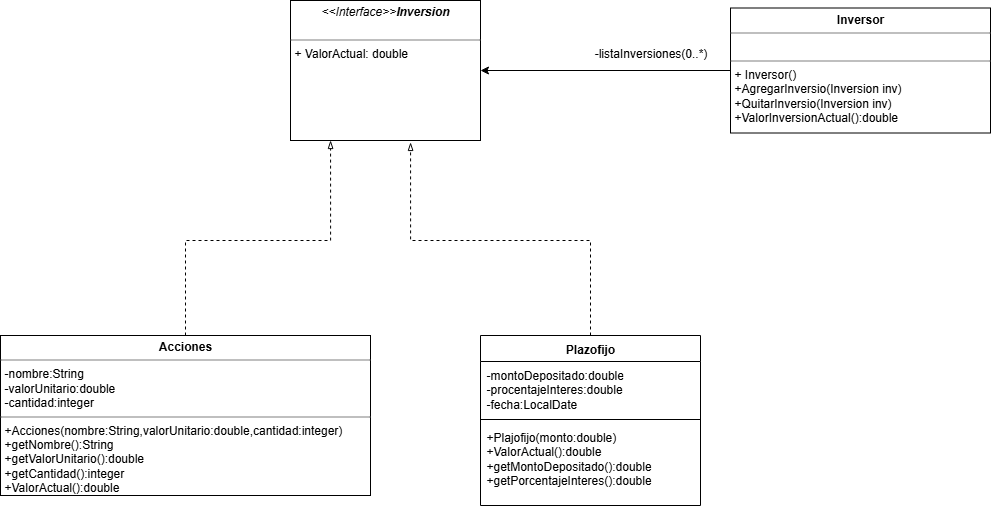

The diagram above was exported from draw.io. Its source (the exported page's mxGraphModel, read from the mxfile embedded in the PNG):
<mxGraphModel dx="2276" dy="749" grid="1" gridSize="10" guides="1" tooltips="1" connect="1" arrows="1" fold="1" page="1" pageScale="1" pageWidth="850" pageHeight="1100" math="0" shadow="0">
  <root>
    <mxCell id="0" />
    <mxCell id="1" parent="0" />
    <mxCell id="-qXrqnAyL0A6dm70I89Q-3" value="&lt;p style=&quot;margin:0px;margin-top:4px;text-align:center;&quot;&gt;&lt;i&gt;&amp;lt;&amp;lt;Interface&amp;gt;&amp;gt;&lt;b&gt;Inversion&lt;/b&gt;&lt;/i&gt;&lt;br&gt;&lt;/p&gt;&lt;p style=&quot;margin:0px;margin-left:4px;&quot;&gt;&lt;br&gt;&lt;/p&gt;&lt;hr size=&quot;1&quot; style=&quot;border-style:solid;&quot;&gt;&lt;p style=&quot;margin:0px;margin-left:4px;&quot;&gt;+ ValorActual: double&lt;/p&gt;" style="verticalAlign=top;align=left;overflow=fill;html=1;whiteSpace=wrap;" parent="1" vertex="1">
      <mxGeometry x="-80" y="100" width="190" height="140" as="geometry" />
    </mxCell>
    <mxCell id="-qXrqnAyL0A6dm70I89Q-31" style="edgeStyle=orthogonalEdgeStyle;rounded=0;orthogonalLoop=1;jettySize=auto;html=1;exitX=0.5;exitY=0;exitDx=0;exitDy=0;dashed=1;endArrow=blockThin;endFill=0;entryX=0.211;entryY=1;entryDx=0;entryDy=0;entryPerimeter=0;" parent="1" source="-qXrqnAyL0A6dm70I89Q-6" target="-qXrqnAyL0A6dm70I89Q-3" edge="1">
      <mxGeometry relative="1" as="geometry">
        <mxPoint x="-40" y="250" as="targetPoint" />
        <Array as="points">
          <mxPoint x="-185" y="340" />
          <mxPoint x="-40" y="340" />
        </Array>
      </mxGeometry>
    </mxCell>
    <mxCell id="-qXrqnAyL0A6dm70I89Q-6" value="&lt;p style=&quot;margin:0px;margin-top:4px;text-align:center;&quot;&gt;&lt;b&gt;Acciones&lt;/b&gt;&lt;/p&gt;&lt;hr size=&quot;1&quot; style=&quot;border-style:solid;&quot;&gt;&lt;p style=&quot;margin:0px;margin-left:4px;&quot;&gt;-nombre:String&lt;/p&gt;&lt;p style=&quot;margin:0px;margin-left:4px;&quot;&gt;-valorUnitario:double&lt;/p&gt;&lt;p style=&quot;margin:0px;margin-left:4px;&quot;&gt;-cantidad:integer&lt;/p&gt;&lt;hr size=&quot;1&quot; style=&quot;border-style:solid;&quot;&gt;&lt;p style=&quot;margin:0px;margin-left:4px;&quot;&gt;+Acciones(nombre:String,valorUnitario:double,cantidad:integer)&lt;/p&gt;&lt;p style=&quot;margin:0px;margin-left:4px;&quot;&gt;+getNombre():String&lt;/p&gt;&lt;p style=&quot;margin:0px;margin-left:4px;&quot;&gt;+getValorUnitario():double&lt;/p&gt;&lt;p style=&quot;margin:0px;margin-left:4px;&quot;&gt;+getCantidad():integer&lt;/p&gt;&lt;p style=&quot;margin:0px;margin-left:4px;&quot;&gt;+ValorActual():double&lt;/p&gt;" style="verticalAlign=top;align=left;overflow=fill;html=1;whiteSpace=wrap;" parent="1" vertex="1">
      <mxGeometry x="-370" y="435" width="370" height="160" as="geometry" />
    </mxCell>
    <mxCell id="-qXrqnAyL0A6dm70I89Q-30" style="edgeStyle=orthogonalEdgeStyle;rounded=0;orthogonalLoop=1;jettySize=auto;html=1;dashed=1;endArrow=blockThin;endFill=0;entryX=0.632;entryY=1.014;entryDx=0;entryDy=0;entryPerimeter=0;" parent="1" source="-qXrqnAyL0A6dm70I89Q-12" target="-qXrqnAyL0A6dm70I89Q-3" edge="1">
      <mxGeometry relative="1" as="geometry">
        <mxPoint x="41" y="250" as="targetPoint" />
        <Array as="points">
          <mxPoint x="220" y="340" />
          <mxPoint x="40" y="340" />
        </Array>
      </mxGeometry>
    </mxCell>
    <mxCell id="-qXrqnAyL0A6dm70I89Q-12" value="Plazofijo" style="swimlane;fontStyle=1;align=center;verticalAlign=top;childLayout=stackLayout;horizontal=1;startSize=26;horizontalStack=0;resizeParent=1;resizeParentMax=0;resizeLast=0;collapsible=1;marginBottom=0;whiteSpace=wrap;html=1;" parent="1" vertex="1">
      <mxGeometry x="110" y="435" width="220" height="170" as="geometry">
        <mxRectangle x="265" y="590" width="90" height="30" as="alternateBounds" />
      </mxGeometry>
    </mxCell>
    <mxCell id="-qXrqnAyL0A6dm70I89Q-13" value="-montoDepositado:double&lt;div&gt;-procentajeInteres:double&lt;/div&gt;&lt;div&gt;-fecha:LocalDate&lt;/div&gt;" style="text;strokeColor=none;fillColor=none;align=left;verticalAlign=top;spacingLeft=4;spacingRight=4;overflow=hidden;rotatable=0;points=[[0,0.5],[1,0.5]];portConstraint=eastwest;whiteSpace=wrap;html=1;" parent="-qXrqnAyL0A6dm70I89Q-12" vertex="1">
      <mxGeometry y="26" width="220" height="54" as="geometry" />
    </mxCell>
    <mxCell id="-qXrqnAyL0A6dm70I89Q-14" value="" style="line;strokeWidth=1;fillColor=none;align=left;verticalAlign=middle;spacingTop=-1;spacingLeft=3;spacingRight=3;rotatable=0;labelPosition=right;points=[];portConstraint=eastwest;strokeColor=inherit;" parent="-qXrqnAyL0A6dm70I89Q-12" vertex="1">
      <mxGeometry y="80" width="220" height="8" as="geometry" />
    </mxCell>
    <mxCell id="-qXrqnAyL0A6dm70I89Q-15" value="+Plajofijo(monto:double)&lt;div&gt;+ValorActual():double&lt;/div&gt;&lt;div&gt;+getMontoDepositado():double&lt;/div&gt;&lt;div&gt;+getPorcentajeInteres():double&lt;/div&gt;&lt;div&gt;&lt;br&gt;&lt;/div&gt;" style="text;strokeColor=none;fillColor=none;align=left;verticalAlign=top;spacingLeft=4;spacingRight=4;overflow=hidden;rotatable=0;points=[[0,0.5],[1,0.5]];portConstraint=eastwest;whiteSpace=wrap;html=1;" parent="-qXrqnAyL0A6dm70I89Q-12" vertex="1">
      <mxGeometry y="88" width="220" height="82" as="geometry" />
    </mxCell>
    <mxCell id="-qXrqnAyL0A6dm70I89Q-37" style="edgeStyle=orthogonalEdgeStyle;rounded=0;orthogonalLoop=1;jettySize=auto;html=1;entryX=1;entryY=0.5;entryDx=0;entryDy=0;" parent="1" source="-qXrqnAyL0A6dm70I89Q-36" target="-qXrqnAyL0A6dm70I89Q-3" edge="1">
      <mxGeometry relative="1" as="geometry" />
    </mxCell>
    <mxCell id="-qXrqnAyL0A6dm70I89Q-36" value="&lt;p style=&quot;margin:0px;margin-top:4px;text-align:center;&quot;&gt;&lt;b&gt;Inversor&lt;/b&gt;&lt;/p&gt;&lt;hr size=&quot;1&quot; style=&quot;border-style:solid;&quot;&gt;&lt;p style=&quot;margin:0px;margin-left:4px;&quot;&gt;&lt;br&gt;&lt;/p&gt;&lt;hr size=&quot;1&quot; style=&quot;border-style:solid;&quot;&gt;&lt;p style=&quot;margin:0px;margin-left:4px;&quot;&gt;+ Inversor()&lt;/p&gt;&lt;p style=&quot;margin:0px;margin-left:4px;&quot;&gt;+AgregarInversio(Inversion inv)&lt;/p&gt;&lt;p style=&quot;margin:0px;margin-left:4px;&quot;&gt;+QuitarInversio(Inversion inv)&lt;/p&gt;&lt;p style=&quot;margin:0px;margin-left:4px;&quot;&gt;+ValorInversionActual():double&lt;/p&gt;" style="verticalAlign=top;align=left;overflow=fill;html=1;whiteSpace=wrap;" parent="1" vertex="1">
      <mxGeometry x="360" y="107.5" width="260" height="125" as="geometry" />
    </mxCell>
    <mxCell id="-qXrqnAyL0A6dm70I89Q-38" value="-listaInversiones(0..*)" style="text;html=1;align=center;verticalAlign=middle;resizable=0;points=[];autosize=1;strokeColor=none;fillColor=none;" parent="1" vertex="1">
      <mxGeometry x="210" y="138" width="140" height="30" as="geometry" />
    </mxCell>
  </root>
</mxGraphModel>